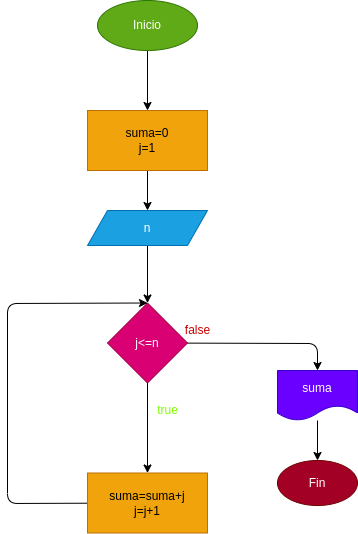

The diagram above was exported from draw.io. Its source (the exported page's mxGraphModel, read from the mxfile embedded in the PNG):
<mxGraphModel dx="650" dy="409" grid="1" gridSize="10" guides="1" tooltips="1" connect="1" arrows="1" fold="1" page="1" pageScale="1" pageWidth="827" pageHeight="1169" math="0" shadow="0">
  <root>
    <mxCell id="0" />
    <mxCell id="1" parent="0" />
    <mxCell id="4" value="" style="edgeStyle=none;html=1;" edge="1" parent="1" source="2" target="3">
      <mxGeometry relative="1" as="geometry" />
    </mxCell>
    <mxCell id="2" value="Inicio" style="ellipse;whiteSpace=wrap;html=1;fillColor=#60a917;fontColor=#ffffff;strokeColor=#2D7600;" vertex="1" parent="1">
      <mxGeometry x="330" y="40" width="100" height="50" as="geometry" />
    </mxCell>
    <mxCell id="6" value="" style="edgeStyle=none;html=1;" edge="1" parent="1" source="3" target="5">
      <mxGeometry relative="1" as="geometry" />
    </mxCell>
    <mxCell id="3" value="suma=0&lt;br&gt;j=1" style="whiteSpace=wrap;html=1;fillColor=#f0a30a;strokeColor=#BD7000;fontColor=#000000;" vertex="1" parent="1">
      <mxGeometry x="320" y="150" width="120" height="60" as="geometry" />
    </mxCell>
    <mxCell id="8" value="" style="edgeStyle=none;html=1;" edge="1" parent="1" source="5" target="7">
      <mxGeometry relative="1" as="geometry" />
    </mxCell>
    <mxCell id="5" value="n" style="shape=parallelogram;perimeter=parallelogramPerimeter;whiteSpace=wrap;html=1;fixedSize=1;fillColor=#1ba1e2;strokeColor=#006EAF;fontColor=#ffffff;" vertex="1" parent="1">
      <mxGeometry x="320" y="250" width="120" height="35" as="geometry" />
    </mxCell>
    <mxCell id="10" value="" style="edgeStyle=none;html=1;" edge="1" parent="1" source="7" target="9">
      <mxGeometry relative="1" as="geometry" />
    </mxCell>
    <mxCell id="13" style="edgeStyle=none;html=1;" edge="1" parent="1" source="7" target="12">
      <mxGeometry relative="1" as="geometry">
        <Array as="points">
          <mxPoint x="550" y="383" />
        </Array>
      </mxGeometry>
    </mxCell>
    <mxCell id="7" value="j&amp;lt;=n" style="rhombus;whiteSpace=wrap;html=1;fillColor=#d80073;strokeColor=#A50040;fontColor=#ffffff;" vertex="1" parent="1">
      <mxGeometry x="340" y="342.5" width="80" height="80" as="geometry" />
    </mxCell>
    <mxCell id="11" style="edgeStyle=none;html=1;entryX=0.5;entryY=0;entryDx=0;entryDy=0;" edge="1" parent="1" source="9" target="7">
      <mxGeometry relative="1" as="geometry">
        <Array as="points">
          <mxPoint x="240" y="543" />
          <mxPoint x="240" y="343" />
        </Array>
      </mxGeometry>
    </mxCell>
    <mxCell id="9" value="suma=suma+j&lt;br&gt;j=j+1" style="whiteSpace=wrap;html=1;fillColor=#f0a30a;strokeColor=#BD7000;fontColor=#000000;" vertex="1" parent="1">
      <mxGeometry x="320" y="512.5" width="120" height="60" as="geometry" />
    </mxCell>
    <mxCell id="15" value="" style="edgeStyle=none;html=1;" edge="1" parent="1" source="12" target="14">
      <mxGeometry relative="1" as="geometry" />
    </mxCell>
    <mxCell id="12" value="suma" style="shape=document;whiteSpace=wrap;html=1;boundedLbl=1;fillColor=#6a00ff;fontColor=#ffffff;strokeColor=#3700CC;" vertex="1" parent="1">
      <mxGeometry x="510" y="410" width="80" height="50" as="geometry" />
    </mxCell>
    <mxCell id="14" value="Fin" style="ellipse;whiteSpace=wrap;html=1;fillColor=#a20025;strokeColor=#6F0000;fontColor=#ffffff;" vertex="1" parent="1">
      <mxGeometry x="510" y="500" width="80" height="45" as="geometry" />
    </mxCell>
    <mxCell id="16" value="false" style="text;html=1;align=center;verticalAlign=middle;resizable=0;points=[];autosize=1;strokeColor=none;fillColor=none;fontColor=#CC0000;" vertex="1" parent="1">
      <mxGeometry x="410" y="360" width="40" height="20" as="geometry" />
    </mxCell>
    <mxCell id="17" value="true" style="text;html=1;align=center;verticalAlign=middle;resizable=0;points=[];autosize=1;strokeColor=none;fillColor=none;fontColor=#80FF00;" vertex="1" parent="1">
      <mxGeometry x="380" y="440" width="40" height="20" as="geometry" />
    </mxCell>
  </root>
</mxGraphModel>